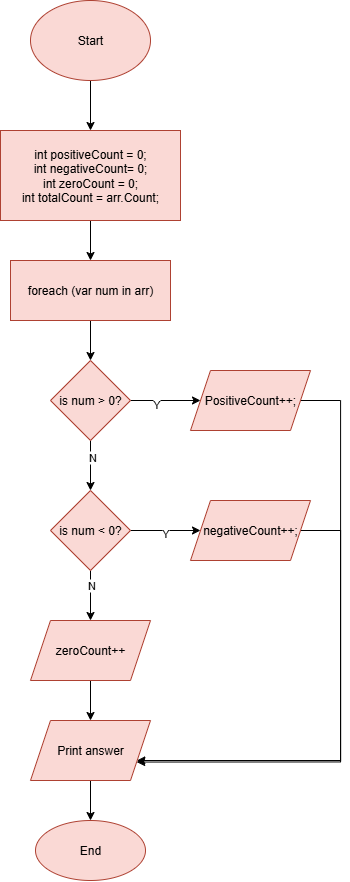

The diagram above was exported from draw.io. Its source (the exported page's mxGraphModel, read from the mxfile embedded in the PNG):
<mxGraphModel dx="735" dy="940" grid="1" gridSize="10" guides="1" tooltips="1" connect="1" arrows="1" fold="1" page="1" pageScale="1" pageWidth="850" pageHeight="1100" math="0" shadow="0">
  <root>
    <mxCell id="0" />
    <mxCell id="1" parent="0" />
    <mxCell id="aNbdrNa9m-PZkHX4I0tM-187" style="edgeStyle=orthogonalEdgeStyle;rounded=0;orthogonalLoop=1;jettySize=auto;html=1;entryX=1;entryY=0.5;entryDx=0;entryDy=0;" parent="1" edge="1">
      <mxGeometry relative="1" as="geometry">
        <mxPoint x="800" y="55" as="targetPoint" />
        <Array as="points">
          <mxPoint x="820" y="170" />
          <mxPoint x="820" y="55" />
        </Array>
      </mxGeometry>
    </mxCell>
    <mxCell id="aNbdrNa9m-PZkHX4I0tM-188" value="N" style="edgeLabel;html=1;align=center;verticalAlign=middle;resizable=0;points=[];" parent="aNbdrNa9m-PZkHX4I0tM-187" vertex="1" connectable="0">
      <mxGeometry x="0.1086" y="-2" relative="1" as="geometry">
        <mxPoint as="offset" />
      </mxGeometry>
    </mxCell>
    <mxCell id="_v1rZsCVAStrKWDW217i-85" value="" style="edgeStyle=orthogonalEdgeStyle;rounded=0;orthogonalLoop=1;jettySize=auto;html=1;" edge="1" parent="1" source="5Eu3LpcCMoDBaUACPWpI-1" target="_v1rZsCVAStrKWDW217i-84">
      <mxGeometry relative="1" as="geometry" />
    </mxCell>
    <mxCell id="5Eu3LpcCMoDBaUACPWpI-1" value="Start" style="ellipse;whiteSpace=wrap;html=1;fillColor=#fad9d5;strokeColor=#ae4132;" parent="1" vertex="1">
      <mxGeometry x="260" y="30" width="120" height="80" as="geometry" />
    </mxCell>
    <mxCell id="_v1rZsCVAStrKWDW217i-87" value="" style="edgeStyle=orthogonalEdgeStyle;rounded=0;orthogonalLoop=1;jettySize=auto;html=1;" edge="1" parent="1" source="_v1rZsCVAStrKWDW217i-84" target="_v1rZsCVAStrKWDW217i-86">
      <mxGeometry relative="1" as="geometry" />
    </mxCell>
    <mxCell id="_v1rZsCVAStrKWDW217i-84" value="int positiveCount = 0;&lt;div&gt;int negativeCount= 0;&lt;/div&gt;&lt;div&gt;int zeroCount = 0;&lt;/div&gt;&lt;div&gt;int totalCount = arr.Count;&lt;/div&gt;" style="whiteSpace=wrap;html=1;fillColor=#fad9d5;strokeColor=#ae4132;" vertex="1" parent="1">
      <mxGeometry x="230" y="160" width="180" height="90" as="geometry" />
    </mxCell>
    <mxCell id="_v1rZsCVAStrKWDW217i-89" value="" style="edgeStyle=orthogonalEdgeStyle;rounded=0;orthogonalLoop=1;jettySize=auto;html=1;" edge="1" parent="1" source="_v1rZsCVAStrKWDW217i-86" target="_v1rZsCVAStrKWDW217i-88">
      <mxGeometry relative="1" as="geometry" />
    </mxCell>
    <mxCell id="_v1rZsCVAStrKWDW217i-86" value="foreach (var num in arr)" style="whiteSpace=wrap;html=1;fillColor=#fad9d5;strokeColor=#ae4132;" vertex="1" parent="1">
      <mxGeometry x="240" y="290" width="160" height="60" as="geometry" />
    </mxCell>
    <mxCell id="_v1rZsCVAStrKWDW217i-91" value="" style="edgeStyle=orthogonalEdgeStyle;rounded=0;orthogonalLoop=1;jettySize=auto;html=1;" edge="1" parent="1" source="_v1rZsCVAStrKWDW217i-88" target="_v1rZsCVAStrKWDW217i-90">
      <mxGeometry relative="1" as="geometry" />
    </mxCell>
    <mxCell id="_v1rZsCVAStrKWDW217i-92" value="N" style="edgeLabel;html=1;align=center;verticalAlign=middle;resizable=0;points=[];" vertex="1" connectable="0" parent="_v1rZsCVAStrKWDW217i-91">
      <mxGeometry x="-0.32" y="1" relative="1" as="geometry">
        <mxPoint as="offset" />
      </mxGeometry>
    </mxCell>
    <mxCell id="_v1rZsCVAStrKWDW217i-94" value="" style="edgeStyle=orthogonalEdgeStyle;rounded=0;orthogonalLoop=1;jettySize=auto;html=1;" edge="1" parent="1" source="_v1rZsCVAStrKWDW217i-88" target="_v1rZsCVAStrKWDW217i-93">
      <mxGeometry relative="1" as="geometry" />
    </mxCell>
    <mxCell id="_v1rZsCVAStrKWDW217i-98" value="Y" style="edgeLabel;html=1;align=center;verticalAlign=middle;resizable=0;points=[];" vertex="1" connectable="0" parent="_v1rZsCVAStrKWDW217i-94">
      <mxGeometry x="-0.2708" y="-3" relative="1" as="geometry">
        <mxPoint as="offset" />
      </mxGeometry>
    </mxCell>
    <mxCell id="_v1rZsCVAStrKWDW217i-88" value="is num &amp;gt; 0?" style="rhombus;whiteSpace=wrap;html=1;fillColor=#fad9d5;strokeColor=#ae4132;" vertex="1" parent="1">
      <mxGeometry x="280" y="390" width="80" height="80" as="geometry" />
    </mxCell>
    <mxCell id="_v1rZsCVAStrKWDW217i-96" value="" style="edgeStyle=orthogonalEdgeStyle;rounded=0;orthogonalLoop=1;jettySize=auto;html=1;" edge="1" parent="1" source="_v1rZsCVAStrKWDW217i-90" target="_v1rZsCVAStrKWDW217i-95">
      <mxGeometry relative="1" as="geometry" />
    </mxCell>
    <mxCell id="_v1rZsCVAStrKWDW217i-97" value="Y" style="edgeLabel;html=1;align=center;verticalAlign=middle;resizable=0;points=[];" vertex="1" connectable="0" parent="_v1rZsCVAStrKWDW217i-96">
      <mxGeometry x="-0.0224" y="-2" relative="1" as="geometry">
        <mxPoint as="offset" />
      </mxGeometry>
    </mxCell>
    <mxCell id="_v1rZsCVAStrKWDW217i-100" value="" style="edgeStyle=orthogonalEdgeStyle;rounded=0;orthogonalLoop=1;jettySize=auto;html=1;" edge="1" parent="1" source="_v1rZsCVAStrKWDW217i-90" target="_v1rZsCVAStrKWDW217i-99">
      <mxGeometry relative="1" as="geometry" />
    </mxCell>
    <mxCell id="_v1rZsCVAStrKWDW217i-101" value="N" style="edgeLabel;html=1;align=center;verticalAlign=middle;resizable=0;points=[];" vertex="1" connectable="0" parent="_v1rZsCVAStrKWDW217i-100">
      <mxGeometry x="-0.4261" relative="1" as="geometry">
        <mxPoint as="offset" />
      </mxGeometry>
    </mxCell>
    <mxCell id="_v1rZsCVAStrKWDW217i-90" value="is num &amp;lt; 0?" style="rhombus;whiteSpace=wrap;html=1;fillColor=#fad9d5;strokeColor=#ae4132;" vertex="1" parent="1">
      <mxGeometry x="280" y="520" width="80" height="80" as="geometry" />
    </mxCell>
    <mxCell id="_v1rZsCVAStrKWDW217i-106" style="edgeStyle=orthogonalEdgeStyle;rounded=0;orthogonalLoop=1;jettySize=auto;html=1;entryX=1;entryY=0.75;entryDx=0;entryDy=0;" edge="1" parent="1" source="_v1rZsCVAStrKWDW217i-93" target="_v1rZsCVAStrKWDW217i-102">
      <mxGeometry relative="1" as="geometry">
        <Array as="points">
          <mxPoint x="570" y="430" />
          <mxPoint x="570" y="791" />
        </Array>
      </mxGeometry>
    </mxCell>
    <mxCell id="_v1rZsCVAStrKWDW217i-93" value="PositiveCount++;" style="shape=parallelogram;perimeter=parallelogramPerimeter;whiteSpace=wrap;html=1;fixedSize=1;fillColor=#fad9d5;strokeColor=#ae4132;" vertex="1" parent="1">
      <mxGeometry x="420" y="400" width="120" height="60" as="geometry" />
    </mxCell>
    <mxCell id="_v1rZsCVAStrKWDW217i-107" style="edgeStyle=orthogonalEdgeStyle;rounded=0;orthogonalLoop=1;jettySize=auto;html=1;entryX=1;entryY=0.75;entryDx=0;entryDy=0;" edge="1" parent="1" source="_v1rZsCVAStrKWDW217i-95" target="_v1rZsCVAStrKWDW217i-102">
      <mxGeometry relative="1" as="geometry">
        <mxPoint x="380" y="790" as="targetPoint" />
        <Array as="points">
          <mxPoint x="570" y="560" />
          <mxPoint x="570" y="790" />
          <mxPoint x="366" y="790" />
        </Array>
      </mxGeometry>
    </mxCell>
    <mxCell id="_v1rZsCVAStrKWDW217i-95" value="negativeCount++;" style="shape=parallelogram;perimeter=parallelogramPerimeter;whiteSpace=wrap;html=1;fixedSize=1;fillColor=#fad9d5;strokeColor=#ae4132;" vertex="1" parent="1">
      <mxGeometry x="420" y="530" width="120" height="60" as="geometry" />
    </mxCell>
    <mxCell id="_v1rZsCVAStrKWDW217i-103" value="" style="edgeStyle=orthogonalEdgeStyle;rounded=0;orthogonalLoop=1;jettySize=auto;html=1;" edge="1" parent="1" source="_v1rZsCVAStrKWDW217i-99" target="_v1rZsCVAStrKWDW217i-102">
      <mxGeometry relative="1" as="geometry" />
    </mxCell>
    <mxCell id="_v1rZsCVAStrKWDW217i-99" value="zeroCount++" style="shape=parallelogram;perimeter=parallelogramPerimeter;whiteSpace=wrap;html=1;fixedSize=1;fillColor=#fad9d5;strokeColor=#ae4132;" vertex="1" parent="1">
      <mxGeometry x="260" y="650" width="120" height="60" as="geometry" />
    </mxCell>
    <mxCell id="_v1rZsCVAStrKWDW217i-109" value="" style="edgeStyle=orthogonalEdgeStyle;rounded=0;orthogonalLoop=1;jettySize=auto;html=1;" edge="1" parent="1" source="_v1rZsCVAStrKWDW217i-102" target="_v1rZsCVAStrKWDW217i-108">
      <mxGeometry relative="1" as="geometry" />
    </mxCell>
    <mxCell id="_v1rZsCVAStrKWDW217i-102" value="Print answer" style="shape=parallelogram;perimeter=parallelogramPerimeter;whiteSpace=wrap;html=1;fixedSize=1;fillColor=#fad9d5;strokeColor=#ae4132;" vertex="1" parent="1">
      <mxGeometry x="260" y="750" width="120" height="60" as="geometry" />
    </mxCell>
    <mxCell id="_v1rZsCVAStrKWDW217i-108" value="End" style="ellipse;whiteSpace=wrap;html=1;fillColor=#fad9d5;strokeColor=#ae4132;" vertex="1" parent="1">
      <mxGeometry x="265" y="850" width="110" height="60" as="geometry" />
    </mxCell>
  </root>
</mxGraphModel>